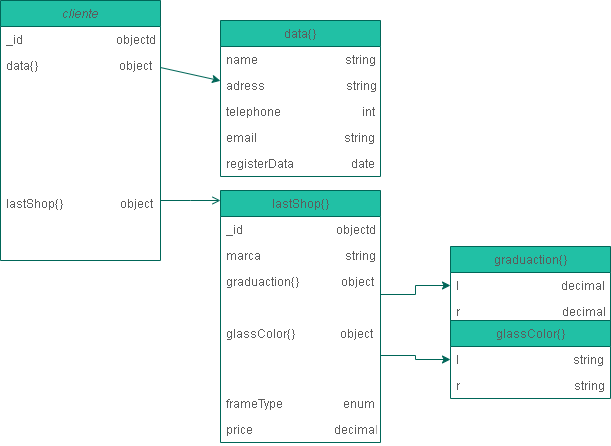

The diagram above was exported from draw.io. Its source (the exported page's mxGraphModel, read from the mxfile embedded in the PNG):
<mxGraphModel dx="880" dy="478" grid="1" gridSize="10" guides="1" tooltips="1" connect="1" arrows="1" fold="1" page="1" pageScale="1" pageWidth="827" pageHeight="1169" math="0" shadow="0">
  <root>
    <mxCell id="WIyWlLk6GJQsqaUBKTNV-0" />
    <mxCell id="WIyWlLk6GJQsqaUBKTNV-1" parent="WIyWlLk6GJQsqaUBKTNV-0" />
    <mxCell id="zkfFHV4jXpPFQw0GAbJ--0" value="cliente" style="swimlane;fontStyle=2;align=center;verticalAlign=top;childLayout=stackLayout;horizontal=1;startSize=26;horizontalStack=0;resizeParent=1;resizeLast=0;collapsible=1;marginBottom=0;rounded=0;shadow=0;strokeWidth=1;labelBackgroundColor=none;fillColor=#21C0A5;strokeColor=#006658;fontColor=#5C5C5C;" parent="WIyWlLk6GJQsqaUBKTNV-1" vertex="1">
      <mxGeometry x="10" y="10" width="160" height="260" as="geometry">
        <mxRectangle x="230" y="140" width="160" height="26" as="alternateBounds" />
      </mxGeometry>
    </mxCell>
    <mxCell id="zkfFHV4jXpPFQw0GAbJ--1" value="_id                               objectd" style="text;align=left;verticalAlign=top;spacingLeft=4;spacingRight=4;overflow=hidden;rotatable=0;points=[[0,0.5],[1,0.5]];portConstraint=eastwest;labelBackgroundColor=none;fontColor=#5C5C5C;" parent="zkfFHV4jXpPFQw0GAbJ--0" vertex="1">
      <mxGeometry y="26" width="160" height="26" as="geometry" />
    </mxCell>
    <mxCell id="zkfFHV4jXpPFQw0GAbJ--2" value="data{}                           object" style="text;align=left;verticalAlign=top;spacingLeft=4;spacingRight=4;overflow=hidden;rotatable=0;points=[[0,0.5],[1,0.5]];portConstraint=eastwest;rounded=0;shadow=0;html=0;labelBackgroundColor=none;fontColor=#5C5C5C;" parent="zkfFHV4jXpPFQw0GAbJ--0" vertex="1">
      <mxGeometry y="52" width="160" height="138" as="geometry" />
    </mxCell>
    <mxCell id="zkfFHV4jXpPFQw0GAbJ--3" value="lastShop{}                   object" style="text;align=left;verticalAlign=top;spacingLeft=4;spacingRight=4;overflow=hidden;rotatable=0;points=[[0,0.5],[1,0.5]];portConstraint=eastwest;rounded=0;shadow=0;html=0;labelBackgroundColor=none;fontColor=#5C5C5C;" parent="zkfFHV4jXpPFQw0GAbJ--0" vertex="1">
      <mxGeometry y="190" width="160" height="70" as="geometry" />
    </mxCell>
    <mxCell id="zkfFHV4jXpPFQw0GAbJ--13" value="graduaction{}" style="swimlane;fontStyle=0;align=center;verticalAlign=top;childLayout=stackLayout;horizontal=1;startSize=26;horizontalStack=0;resizeParent=1;resizeLast=0;collapsible=1;marginBottom=0;rounded=0;shadow=0;strokeWidth=1;labelBackgroundColor=none;fillColor=#21C0A5;strokeColor=#006658;fontColor=#5C5C5C;" parent="WIyWlLk6GJQsqaUBKTNV-1" vertex="1">
      <mxGeometry x="460" y="256" width="160" height="78" as="geometry">
        <mxRectangle x="340" y="380" width="170" height="26" as="alternateBounds" />
      </mxGeometry>
    </mxCell>
    <mxCell id="zkfFHV4jXpPFQw0GAbJ--14" value="l                                  decimal" style="text;align=left;verticalAlign=top;spacingLeft=4;spacingRight=4;overflow=hidden;rotatable=0;points=[[0,0.5],[1,0.5]];portConstraint=eastwest;labelBackgroundColor=none;fontColor=#5C5C5C;" parent="zkfFHV4jXpPFQw0GAbJ--13" vertex="1">
      <mxGeometry y="26" width="160" height="26" as="geometry" />
    </mxCell>
    <mxCell id="TNhIEFKC-CMaFZGhlHKz-23" value="r                                  decimal" style="text;align=left;verticalAlign=top;spacingLeft=4;spacingRight=4;overflow=hidden;rotatable=0;points=[[0,0.5],[1,0.5]];portConstraint=eastwest;labelBackgroundColor=none;fontColor=#5C5C5C;" vertex="1" parent="zkfFHV4jXpPFQw0GAbJ--13">
      <mxGeometry y="52" width="160" height="26" as="geometry" />
    </mxCell>
    <mxCell id="zkfFHV4jXpPFQw0GAbJ--17" value="lastShop{}" style="swimlane;fontStyle=0;align=center;verticalAlign=top;childLayout=stackLayout;horizontal=1;startSize=26;horizontalStack=0;resizeParent=1;resizeLast=0;collapsible=1;marginBottom=0;rounded=0;shadow=0;strokeWidth=1;labelBackgroundColor=none;fillColor=#21C0A5;strokeColor=#006658;fontColor=#5C5C5C;" parent="WIyWlLk6GJQsqaUBKTNV-1" vertex="1">
      <mxGeometry x="230" y="200" width="160" height="252" as="geometry">
        <mxRectangle x="550" y="140" width="160" height="26" as="alternateBounds" />
      </mxGeometry>
    </mxCell>
    <mxCell id="zkfFHV4jXpPFQw0GAbJ--18" value="_id                               objectd" style="text;align=left;verticalAlign=top;spacingLeft=4;spacingRight=4;overflow=hidden;rotatable=0;points=[[0,0.5],[1,0.5]];portConstraint=eastwest;labelBackgroundColor=none;fontColor=#5C5C5C;" parent="zkfFHV4jXpPFQw0GAbJ--17" vertex="1">
      <mxGeometry y="26" width="160" height="26" as="geometry" />
    </mxCell>
    <mxCell id="zkfFHV4jXpPFQw0GAbJ--19" value="marca                            string" style="text;align=left;verticalAlign=top;spacingLeft=4;spacingRight=4;overflow=hidden;rotatable=0;points=[[0,0.5],[1,0.5]];portConstraint=eastwest;rounded=0;shadow=0;html=0;labelBackgroundColor=none;fontColor=#5C5C5C;" parent="zkfFHV4jXpPFQw0GAbJ--17" vertex="1">
      <mxGeometry y="52" width="160" height="26" as="geometry" />
    </mxCell>
    <mxCell id="zkfFHV4jXpPFQw0GAbJ--20" value="graduaction{}              object" style="text;align=left;verticalAlign=top;spacingLeft=4;spacingRight=4;overflow=hidden;rotatable=0;points=[[0,0.5],[1,0.5]];portConstraint=eastwest;rounded=0;shadow=0;html=0;labelBackgroundColor=none;fontColor=#5C5C5C;" parent="zkfFHV4jXpPFQw0GAbJ--17" vertex="1">
      <mxGeometry y="78" width="160" height="52" as="geometry" />
    </mxCell>
    <mxCell id="zkfFHV4jXpPFQw0GAbJ--24" value="glassColor{}               object" style="text;align=left;verticalAlign=top;spacingLeft=4;spacingRight=4;overflow=hidden;rotatable=0;points=[[0,0.5],[1,0.5]];portConstraint=eastwest;labelBackgroundColor=none;fontColor=#5C5C5C;" parent="zkfFHV4jXpPFQw0GAbJ--17" vertex="1">
      <mxGeometry y="130" width="160" height="70" as="geometry" />
    </mxCell>
    <mxCell id="zkfFHV4jXpPFQw0GAbJ--25" value="frameType                    enum" style="text;align=left;verticalAlign=top;spacingLeft=4;spacingRight=4;overflow=hidden;rotatable=0;points=[[0,0.5],[1,0.5]];portConstraint=eastwest;labelBackgroundColor=none;fontColor=#5C5C5C;" parent="zkfFHV4jXpPFQw0GAbJ--17" vertex="1">
      <mxGeometry y="200" width="160" height="26" as="geometry" />
    </mxCell>
    <mxCell id="TNhIEFKC-CMaFZGhlHKz-13" value="price                           decimal" style="text;align=left;verticalAlign=top;spacingLeft=4;spacingRight=4;overflow=hidden;rotatable=0;points=[[0,0.5],[1,0.5]];portConstraint=eastwest;labelBackgroundColor=none;fontColor=#5C5C5C;" vertex="1" parent="zkfFHV4jXpPFQw0GAbJ--17">
      <mxGeometry y="226" width="160" height="26" as="geometry" />
    </mxCell>
    <mxCell id="zkfFHV4jXpPFQw0GAbJ--26" value="" style="endArrow=open;shadow=0;strokeWidth=1;rounded=0;curved=0;endFill=1;edgeStyle=elbowEdgeStyle;elbow=vertical;labelBackgroundColor=none;fontColor=default;strokeColor=#006658;" parent="WIyWlLk6GJQsqaUBKTNV-1" source="zkfFHV4jXpPFQw0GAbJ--3" target="zkfFHV4jXpPFQw0GAbJ--17" edge="1">
      <mxGeometry x="0.5" y="41" relative="1" as="geometry">
        <mxPoint x="380" y="192" as="sourcePoint" />
        <mxPoint x="540" y="192" as="targetPoint" />
        <mxPoint x="-40" y="32" as="offset" />
        <Array as="points">
          <mxPoint x="200" y="210" />
        </Array>
      </mxGeometry>
    </mxCell>
    <mxCell id="TNhIEFKC-CMaFZGhlHKz-4" value="data{}" style="swimlane;fontStyle=0;align=center;verticalAlign=top;childLayout=stackLayout;horizontal=1;startSize=26;horizontalStack=0;resizeParent=1;resizeLast=0;collapsible=1;marginBottom=0;rounded=0;shadow=0;strokeWidth=1;labelBackgroundColor=none;fillColor=#21C0A5;strokeColor=#006658;fontColor=#5C5C5C;" vertex="1" parent="WIyWlLk6GJQsqaUBKTNV-1">
      <mxGeometry x="230" y="30" width="160" height="156" as="geometry">
        <mxRectangle x="550" y="140" width="160" height="26" as="alternateBounds" />
      </mxGeometry>
    </mxCell>
    <mxCell id="TNhIEFKC-CMaFZGhlHKz-32" value="name                             string" style="text;align=left;verticalAlign=top;spacingLeft=4;spacingRight=4;overflow=hidden;rotatable=0;points=[[0,0.5],[1,0.5]];portConstraint=eastwest;rounded=0;shadow=0;html=0;labelBackgroundColor=none;fontColor=#5C5C5C;" vertex="1" parent="TNhIEFKC-CMaFZGhlHKz-4">
      <mxGeometry y="26" width="160" height="26" as="geometry" />
    </mxCell>
    <mxCell id="TNhIEFKC-CMaFZGhlHKz-5" value="adress                           string" style="text;align=left;verticalAlign=top;spacingLeft=4;spacingRight=4;overflow=hidden;rotatable=0;points=[[0,0.5],[1,0.5]];portConstraint=eastwest;labelBackgroundColor=none;fontColor=#5C5C5C;" vertex="1" parent="TNhIEFKC-CMaFZGhlHKz-4">
      <mxGeometry y="52" width="160" height="26" as="geometry" />
    </mxCell>
    <mxCell id="TNhIEFKC-CMaFZGhlHKz-6" value="telephone                           int" style="text;align=left;verticalAlign=top;spacingLeft=4;spacingRight=4;overflow=hidden;rotatable=0;points=[[0,0.5],[1,0.5]];portConstraint=eastwest;rounded=0;shadow=0;html=0;labelBackgroundColor=none;fontColor=#5C5C5C;" vertex="1" parent="TNhIEFKC-CMaFZGhlHKz-4">
      <mxGeometry y="78" width="160" height="26" as="geometry" />
    </mxCell>
    <mxCell id="TNhIEFKC-CMaFZGhlHKz-7" value="email                             string" style="text;align=left;verticalAlign=top;spacingLeft=4;spacingRight=4;overflow=hidden;rotatable=0;points=[[0,0.5],[1,0.5]];portConstraint=eastwest;rounded=0;shadow=0;html=0;labelBackgroundColor=none;fontColor=#5C5C5C;" vertex="1" parent="TNhIEFKC-CMaFZGhlHKz-4">
      <mxGeometry y="104" width="160" height="26" as="geometry" />
    </mxCell>
    <mxCell id="TNhIEFKC-CMaFZGhlHKz-9" value="registerData                   date" style="text;align=left;verticalAlign=top;spacingLeft=4;spacingRight=4;overflow=hidden;rotatable=0;points=[[0,0.5],[1,0.5]];portConstraint=eastwest;rounded=0;shadow=0;html=0;labelBackgroundColor=none;fontColor=#5C5C5C;" vertex="1" parent="TNhIEFKC-CMaFZGhlHKz-4">
      <mxGeometry y="130" width="160" height="26" as="geometry" />
    </mxCell>
    <mxCell id="TNhIEFKC-CMaFZGhlHKz-22" value="" style="endArrow=classic;html=1;rounded=0;exitX=1;exitY=0.109;exitDx=0;exitDy=0;exitPerimeter=0;labelBackgroundColor=none;fontColor=default;strokeColor=#006658;" edge="1" parent="WIyWlLk6GJQsqaUBKTNV-1" source="zkfFHV4jXpPFQw0GAbJ--2" target="TNhIEFKC-CMaFZGhlHKz-4">
      <mxGeometry width="50" height="50" relative="1" as="geometry">
        <mxPoint x="390" y="310" as="sourcePoint" />
        <mxPoint x="440" y="260" as="targetPoint" />
      </mxGeometry>
    </mxCell>
    <mxCell id="TNhIEFKC-CMaFZGhlHKz-25" value="glassColor{}" style="swimlane;fontStyle=0;align=center;verticalAlign=top;childLayout=stackLayout;horizontal=1;startSize=26;horizontalStack=0;resizeParent=1;resizeLast=0;collapsible=1;marginBottom=0;rounded=0;shadow=0;strokeWidth=1;labelBackgroundColor=none;fillColor=#21C0A5;strokeColor=#006658;fontColor=#5C5C5C;" vertex="1" parent="WIyWlLk6GJQsqaUBKTNV-1">
      <mxGeometry x="460" y="330" width="160" height="78" as="geometry">
        <mxRectangle x="340" y="380" width="170" height="26" as="alternateBounds" />
      </mxGeometry>
    </mxCell>
    <mxCell id="TNhIEFKC-CMaFZGhlHKz-26" value="l                                      string" style="text;align=left;verticalAlign=top;spacingLeft=4;spacingRight=4;overflow=hidden;rotatable=0;points=[[0,0.5],[1,0.5]];portConstraint=eastwest;labelBackgroundColor=none;fontColor=#5C5C5C;" vertex="1" parent="TNhIEFKC-CMaFZGhlHKz-25">
      <mxGeometry y="26" width="160" height="26" as="geometry" />
    </mxCell>
    <mxCell id="TNhIEFKC-CMaFZGhlHKz-27" value="r                                      string" style="text;align=left;verticalAlign=top;spacingLeft=4;spacingRight=4;overflow=hidden;rotatable=0;points=[[0,0.5],[1,0.5]];portConstraint=eastwest;labelBackgroundColor=none;fontColor=#5C5C5C;" vertex="1" parent="TNhIEFKC-CMaFZGhlHKz-25">
      <mxGeometry y="52" width="160" height="26" as="geometry" />
    </mxCell>
    <mxCell id="TNhIEFKC-CMaFZGhlHKz-29" value="" style="edgeStyle=orthogonalEdgeStyle;rounded=0;orthogonalLoop=1;jettySize=auto;html=1;labelBackgroundColor=none;fontColor=default;strokeColor=#006658;" edge="1" parent="WIyWlLk6GJQsqaUBKTNV-1" source="zkfFHV4jXpPFQw0GAbJ--20" target="zkfFHV4jXpPFQw0GAbJ--13">
      <mxGeometry relative="1" as="geometry" />
    </mxCell>
    <mxCell id="TNhIEFKC-CMaFZGhlHKz-30" value="" style="edgeStyle=orthogonalEdgeStyle;rounded=0;orthogonalLoop=1;jettySize=auto;html=1;labelBackgroundColor=none;fontColor=default;strokeColor=#006658;" edge="1" parent="WIyWlLk6GJQsqaUBKTNV-1" source="zkfFHV4jXpPFQw0GAbJ--24" target="TNhIEFKC-CMaFZGhlHKz-25">
      <mxGeometry relative="1" as="geometry" />
    </mxCell>
  </root>
</mxGraphModel>